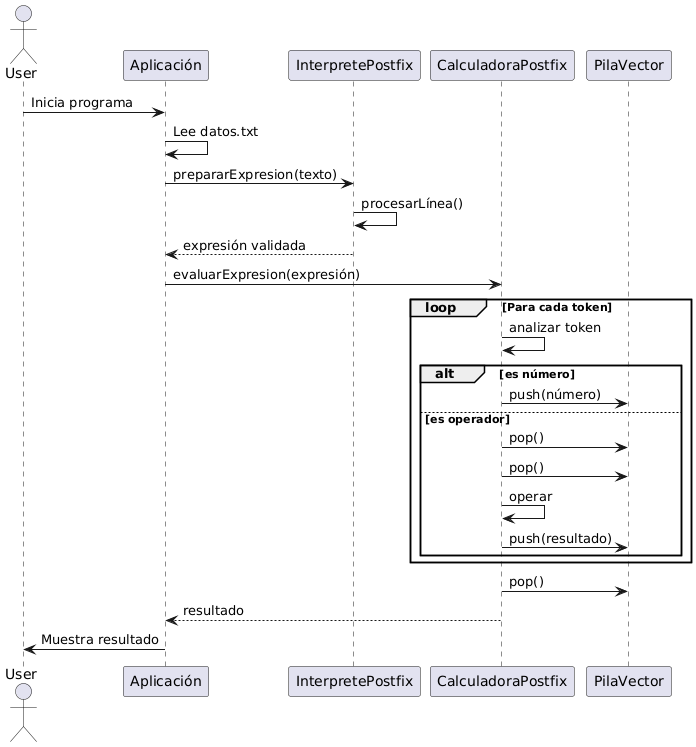

The diagram above was rendered by PlantUML. Its source (embedded in the PNG):
@startuml
actor User
participant "Aplicación" as App
participant "InterpretePostfix" as Interprete
participant "CalculadoraPostfix" as Calculadora
participant "PilaVector" as Pila

User -> App: Inicia programa
App -> App: Lee datos.txt
App -> Interprete: prepararExpresion(texto)
Interprete -> Interprete: procesarLínea()
Interprete --> App: expresión validada
App -> Calculadora: evaluarExpresion(expresión)

loop Para cada token
    Calculadora -> Calculadora: analizar token
    alt es número
        Calculadora -> Pila: push(número)
    else es operador
        Calculadora -> Pila: pop()
        Calculadora -> Pila: pop()
        Calculadora -> Calculadora: operar
        Calculadora -> Pila: push(resultado)
    end
end

Calculadora -> Pila: pop()
Calculadora --> App: resultado
App -> User: Muestra resultado
@enduml